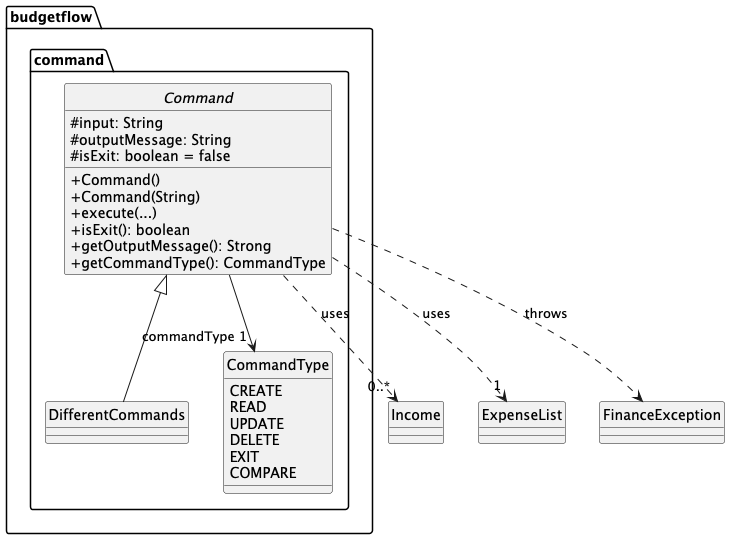

The diagram above was rendered by PlantUML. Its source (embedded in the PNG):
@startuml
'https://plantuml.com/class-diagram
hide circle
skinparam classAttributeIconSize 0
package budgetflow.command {
    abstract class Command {
        #input: String
        #outputMessage: String
        #isExit: boolean = false
        +Command()
        +Command(String)
        +execute(...)
        +isExit(): boolean
        +getOutputMessage(): Strong
        +getCommandType(): CommandType
    }
    class DifferentCommands
    enum CommandType {
    CREATE
    READ
    UPDATE
    DELETE
    EXIT
    COMPARE
    }
}

class Income
class ExpenseList

class FinanceException
DifferentCommands -up-|> Command
Command ..> "0..*" Income:  uses
Command ..> "1" ExpenseList: uses
Command --> "commandType 1" CommandType
Command ..> FinanceException: throws


@enduml